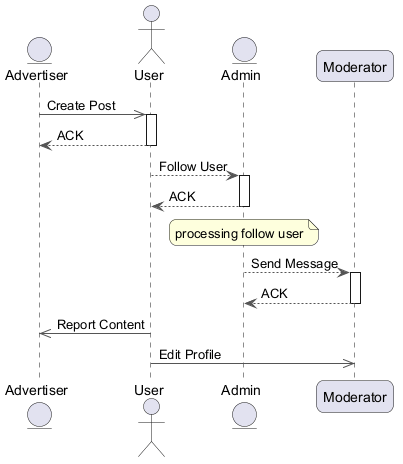

The diagram above was rendered by PlantUML. Its source (embedded in the PNG):
@startuml
skinparam backgroundColor #FFFFFF
skinparam roundCorner 15
skinparam ArrowColor #555555
entity "Advertiser" as A
actor "User" as U
entity "Admin" as A2
participant "Moderator" as M
A ->> U : Create Post
activate U
U --> A : ACK
deactivate U
U --> A2 : Follow User
activate A2
A2 --> U : ACK
deactivate A2
note over A2 : processing follow user
A2 --> M : Send Message
activate M
M --> A2 : ACK
deactivate M
U ->> A : Report Content
U ->> M : Edit Profile
@enduml